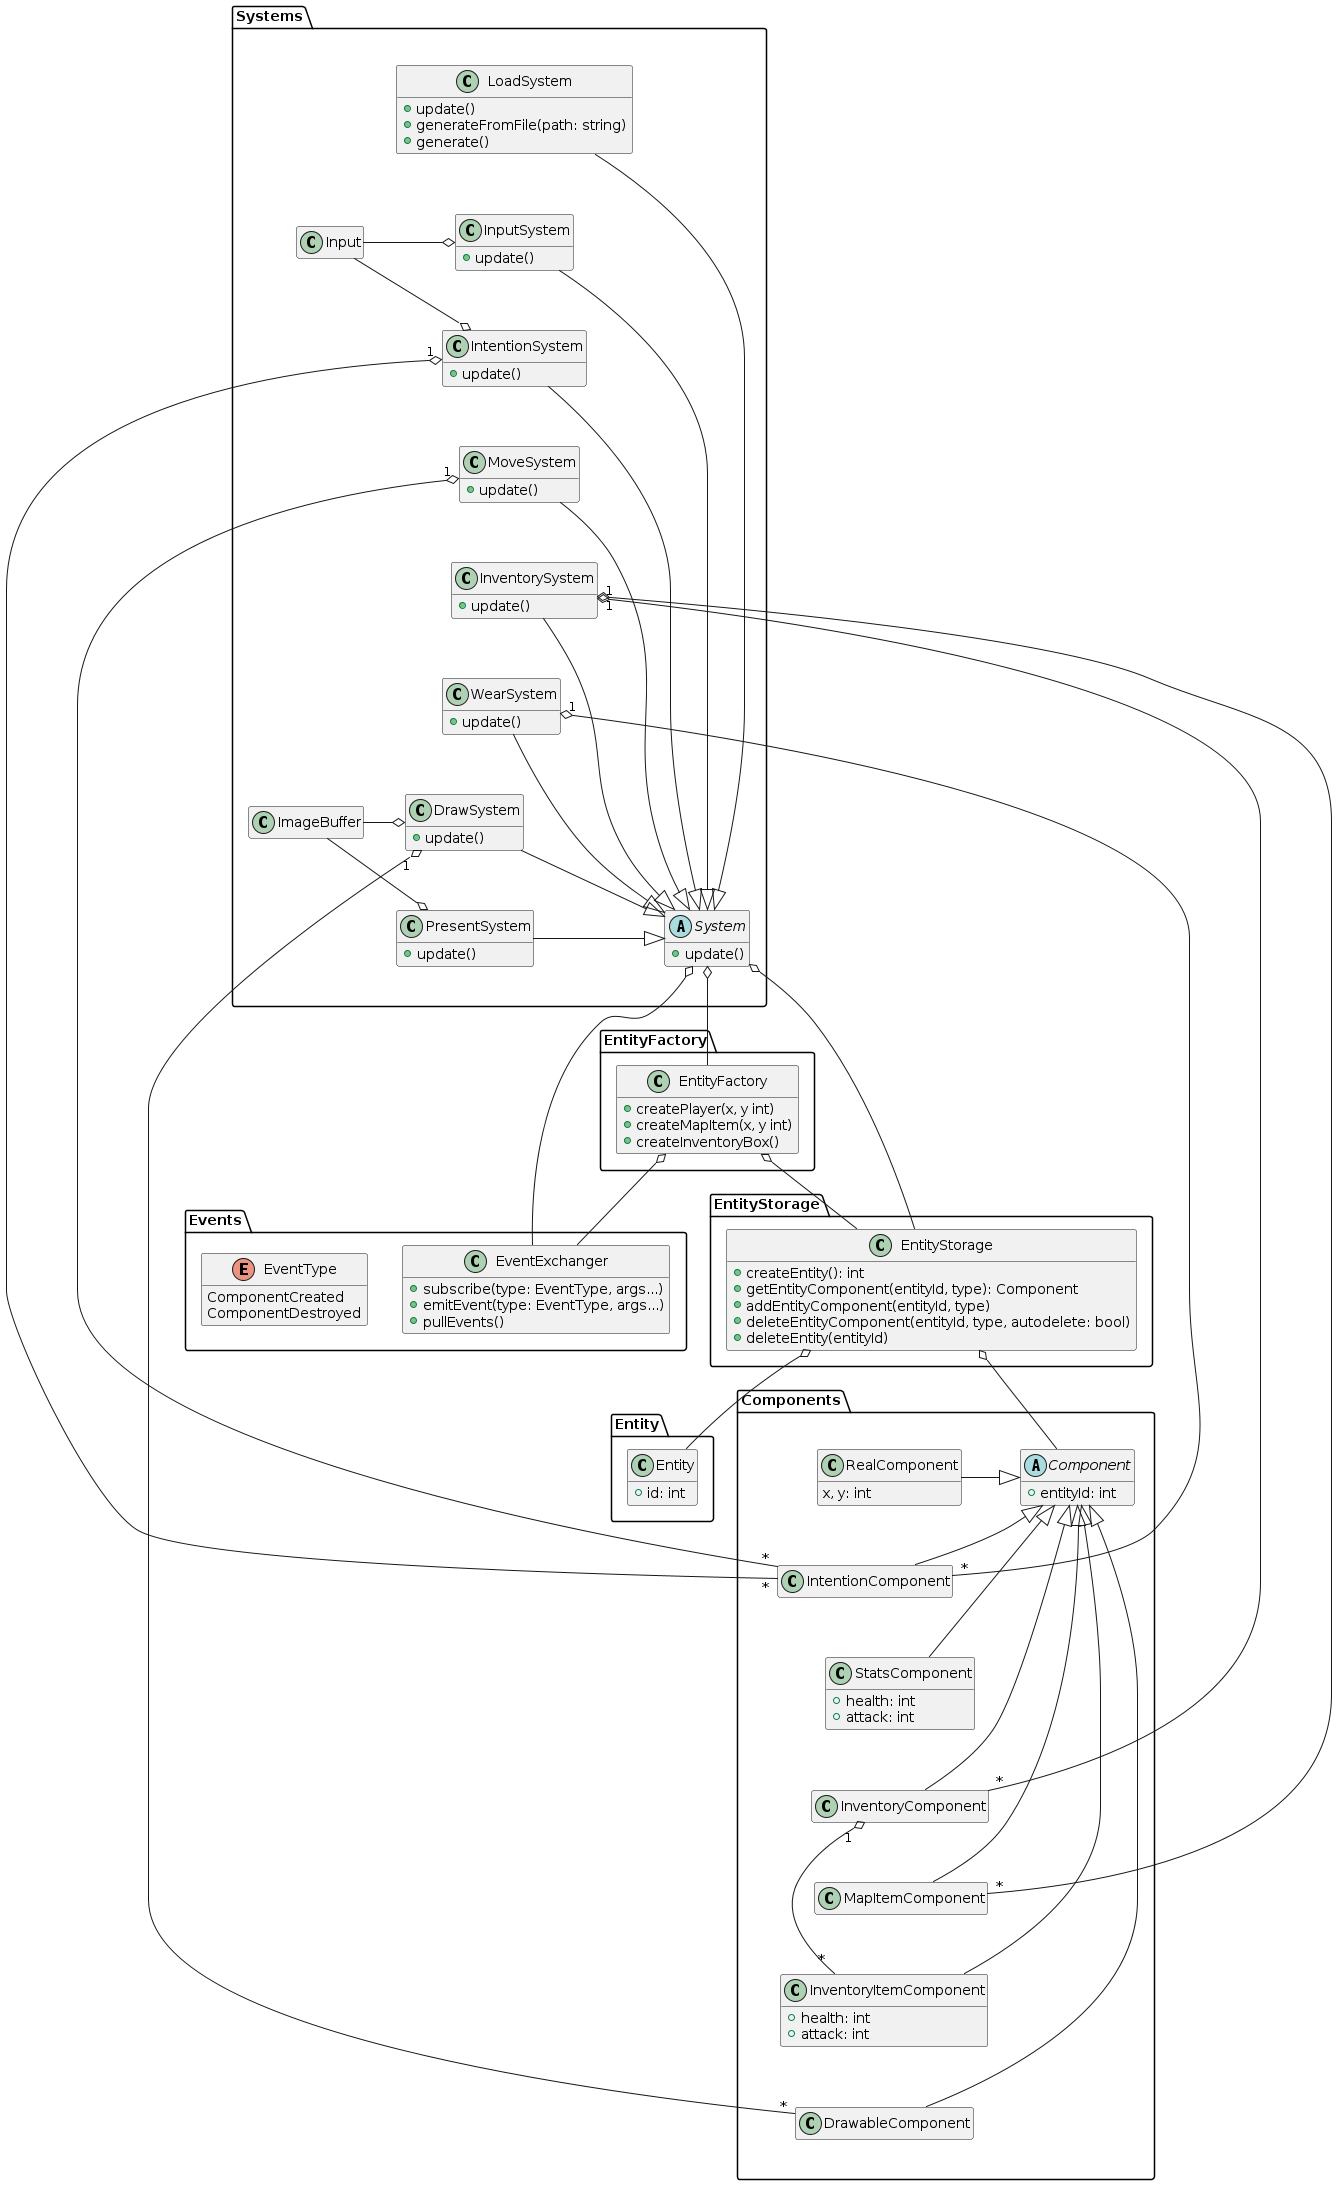

The diagram above was rendered by PlantUML. Its source (embedded in the PNG):
@startuml
hide empty members

package Entity {
    class Entity {
        + id: int
    }
}

package EntityStorage {
    class EntityStorage {
        + createEntity(): int
        + getEntityComponent(entityId, type): Component
        + addEntityComponent(entityId, type)
        + deleteEntityComponent(entityId, type, autodelete: bool)
        + deleteEntity(entityId)
    }
}

package EntityFactory {
    class EntityFactory {
        + createPlayer(x, y int)
        + createMapItem(x, y int)
        + createInventoryBox()
    }
}

package Systems {
    class Input {
    }

    class ImageBuffer {
    }

    abstract class System {
        + update()
    }

    together {
        class LoadSystem {
            + update()
            + generateFromFile(path: string)
            + generate()
        }

        class InputSystem {
            + update()
        }

        class IntentionSystem {
            + update()
        }

        class MoveSystem {
            + update()
        }

        class InventorySystem {
            + update()
        }

        class WearSystem {
            + update()
        }

        class DrawSystem {
            + update()
        }

        class PresentSystem {
            + update()
        }
    }

    InputSystem o-left- Input
    IntentionSystem o-left- Input

    PresentSystem o-left- ImageBuffer
    DrawSystem o-left- ImageBuffer

    LoadSystem -right-|> System
    InputSystem -right-|> System
    IntentionSystem -right-|> System
    MoveSystem -right-|> System
    InventorySystem -right-|> System
    WearSystem -right-|> System
    DrawSystem -right-|> System
    PresentSystem -right-|> System

    PresentSystem -up[hidden]- DrawSystem
    DrawSystem -up[hidden]- WearSystem
    WearSystem -up[hidden]- InventorySystem
    InventorySystem -up[hidden]- MoveSystem
    MoveSystem -up[hidden]- IntentionSystem
    IntentionSystem -up[hidden]- InputSystem
    InputSystem -up[hidden]- LoadSystem
}

package Components {
    abstract class Component {
        + entityId: int
    }

    together {
        class RealComponent {
            x, y: int
        }

        class IntentionComponent {
        }

        class StatsComponent {
            + health: int
            + attack: int
        }

        class InventoryComponent {
        }

        class MapItemComponent {
        }

        class InventoryItemComponent {
            + health: int
            + attack: int
        }

        class DrawableComponent {
        }
    }

    RealComponent          -left-|> Component
    IntentionComponent     -left-|> Component
    StatsComponent         -left-|> Component
    InventoryComponent     -left-|> Component
    MapItemComponent       -left-|> Component
    InventoryItemComponent -left-|> Component
    DrawableComponent      -left-|> Component

    DrawableComponent -up[hidden]- InventoryItemComponent
    InventoryItemComponent -up[hidden]- MapItemComponent
    MapItemComponent -up[hidden]- InventoryComponent
    InventoryComponent -up[hidden]- StatsComponent
    StatsComponent -up[hidden]- IntentionComponent
    IntentionComponent -up[hidden]- RealComponent

    InventoryComponent "1" o-- "*" InventoryItemComponent
}

package Events {
    class EventExchanger {
        + subscribe(type: EventType, args...)
        + emitEvent(type: EventType, args...)
        + pullEvents()
    }

    enum EventType {
        ComponentCreated
        ComponentDestroyed
    }
}
EntityStorage o-- Entity
EntityStorage o-- Component

IntentionSystem "1" o-- "*" IntentionComponent 
MoveSystem "1" o-- "*" IntentionComponent 
InventorySystem "1" o-- "*" InventoryComponent 
InventorySystem "1" o-- "*" MapItemComponent 
WearSystem "1" o-- "*" IntentionComponent 
DrawSystem "1" o-- "*" DrawableComponent 

System o-- EventExchanger
System o-- EntityStorage
System o-- EntityFactory
EntityFactory o-- EntityStorage
EntityFactory o-- EventExchanger

@enduml